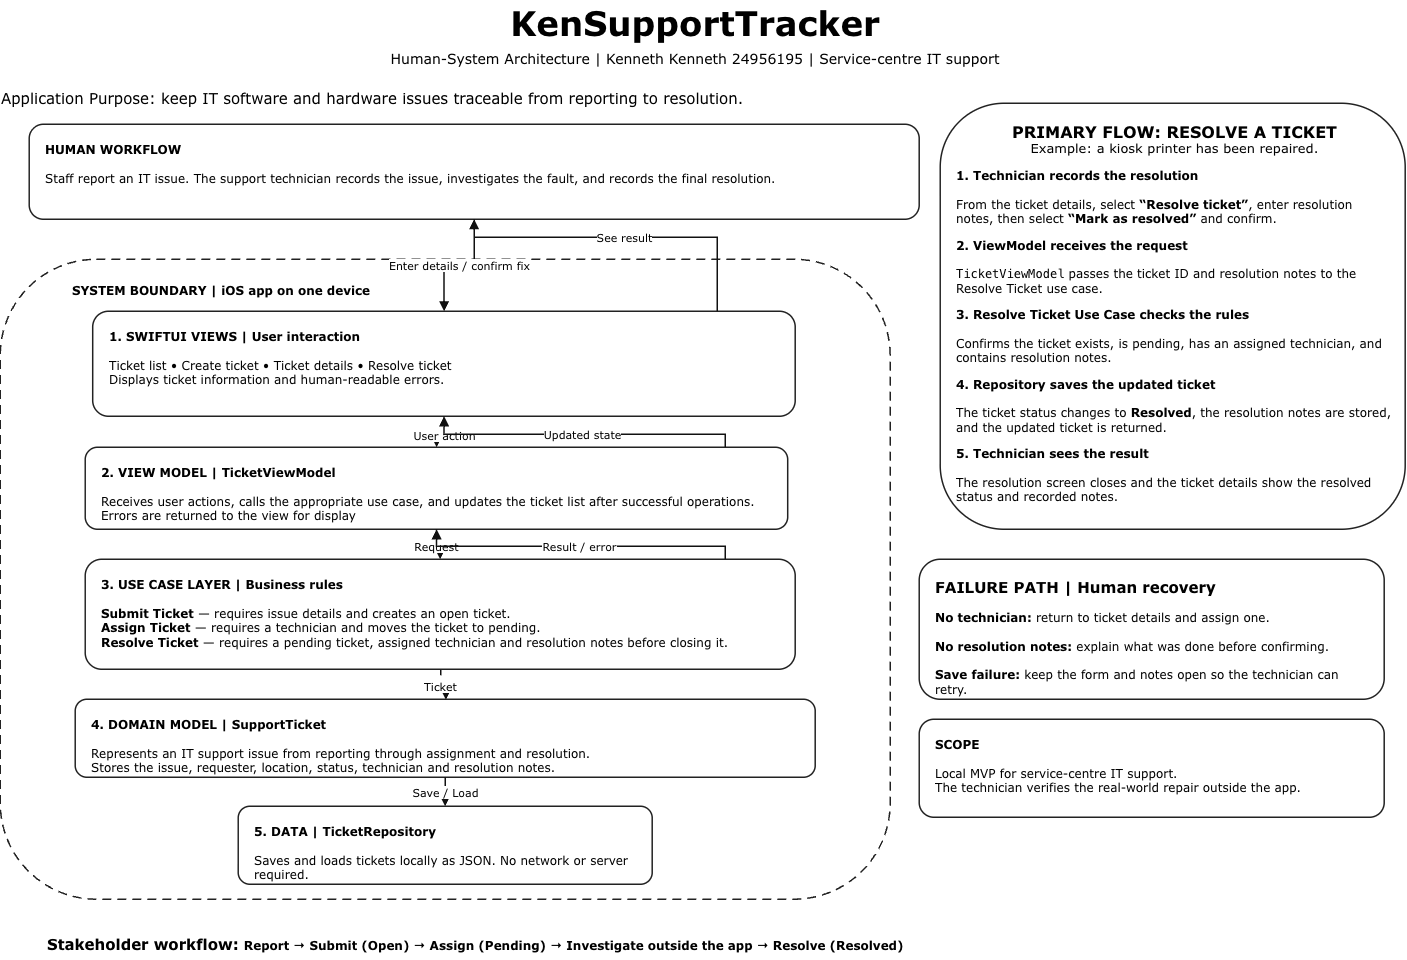

The diagram above was exported from draw.io. Its source (the exported page's mxGraphModel, read from the mxfile embedded in the PNG):
<mxGraphModel dx="1956" dy="1160" grid="1" gridSize="10" guides="1" tooltips="1" connect="1" arrows="1" fold="1" page="1" pageScale="1" pageWidth="1455" pageHeight="1024" math="0" shadow="0">
  <root>
    <mxCell id="0" />
    <mxCell id="1" parent="0" />
    <mxCell id="title" parent="1" style="text;html=1;align=center;verticalAlign=middle;whiteSpace=wrap;rounded=0;fontFamily=Verdana;" value="&lt;b&gt;&lt;font style=&quot;font-size:34px&quot;&gt;KenSupportTracker&lt;/font&gt;&lt;/b&gt;" vertex="1">
      <mxGeometry height="48" width="640" x="410" y="10" as="geometry" />
    </mxCell>
    <mxCell id="subtitle" parent="1" style="text;html=1;align=center;verticalAlign=middle;whiteSpace=wrap;rounded=0;fontFamily=Verdana;" value="&lt;font style=&quot;font-size:14px&quot;&gt;Human-System Architecture | Kenneth Kenneth 24956195 | Service-centre IT support&lt;/font&gt;" vertex="1">
      <mxGeometry height="30" width="680" x="390" y="55" as="geometry" />
    </mxCell>
    <mxCell id="purpose" parent="1" style="text;html=1;align=left;verticalAlign=middle;whiteSpace=wrap;rounded=0;fontFamily=Verdana;" value="&lt;font style=&quot;font-size:15px&quot;&gt;Application Purpose: keep IT software and hardware issues traceable from reporting to resolution.&lt;/font&gt;" vertex="1">
      <mxGeometry height="26" width="920" x="34" y="96" as="geometry" />
    </mxCell>
    <mxCell id="human" parent="1" style="rounded=1;whiteSpace=wrap;html=1;align=left;verticalAlign=top;spacingTop=12;spacingLeft=14;spacingRight=12;strokeWidth=1.5;fillColor=#ffffff;strokeColor=#222222;fontFamily=Verdana;" value="&lt;b&gt;HUMAN WORKFLOW&lt;/b&gt;&lt;br&gt;&lt;br&gt;Staff report an IT issue. The support technician records the issue, investigates the fault, and records the final resolution.&lt;div&gt;&lt;br&gt;&lt;/div&gt;" vertex="1">
      <mxGeometry height="95" width="890" x="64" y="135" as="geometry" />
    </mxCell>
    <mxCell id="boundary" parent="1" style="rounded=1;whiteSpace=wrap;html=1;fillColor=none;strokeColor=#222222;dashed=1;dashPattern=6 4;strokeWidth=1.5;fontFamily=Verdana;" value="" vertex="1">
      <mxGeometry height="640" width="890" x="35" y="270" as="geometry" />
    </mxCell>
    <mxCell id="boundary_label" parent="1" style="text;html=1;align=left;verticalAlign=middle;whiteSpace=wrap;rounded=0;fontFamily=Verdana;" value="&lt;b&gt;SYSTEM BOUNDARY | iOS app on one device&lt;/b&gt;" vertex="1">
      <mxGeometry height="24" width="320" x="105" y="290" as="geometry" />
    </mxCell>
    <mxCell id="views" parent="1" style="rounded=1;whiteSpace=wrap;html=1;align=left;verticalAlign=top;spacingTop=12;spacingLeft=14;spacingRight=12;strokeWidth=1.5;fillColor=#ffffff;strokeColor=#222222;fontFamily=Verdana;" value="&lt;b&gt;1. SWIFTUI VIEWS | User interaction&lt;/b&gt;&lt;br&gt;&lt;br&gt;Ticket list • Create ticket • Ticket details • Resolve ticket&lt;br&gt;Displays ticket information and human-readable errors." vertex="1">
      <mxGeometry height="105" width="702.5" x="127.5" y="322" as="geometry" />
    </mxCell>
    <mxCell id="vm" parent="1" style="rounded=1;whiteSpace=wrap;html=1;align=left;verticalAlign=top;spacingTop=12;spacingLeft=14;spacingRight=12;strokeWidth=1.5;fillColor=#ffffff;strokeColor=#222222;fontFamily=Verdana;" value="&lt;b&gt;2. VIEW MODEL | TicketViewModel&lt;/b&gt;&lt;br&gt;&lt;br&gt;Receives user actions, calls the appropriate use case, and updates the ticket list after successful operations. Errors are returned to the view for display" vertex="1">
      <mxGeometry height="82" width="702.5" x="120" y="458" as="geometry" />
    </mxCell>
    <mxCell id="uc" parent="1" style="rounded=1;whiteSpace=wrap;html=1;align=left;verticalAlign=top;spacingTop=12;spacingLeft=14;spacingRight=12;strokeWidth=1.5;fillColor=#ffffff;strokeColor=#222222;fontFamily=Verdana;" value="&lt;b&gt;3. USE CASE LAYER | Business rules&lt;/b&gt;&lt;br&gt;&lt;br&gt;&lt;b&gt;Submit Ticket&lt;/b&gt; — requires issue details and creates an open ticket.&lt;br&gt;&lt;b&gt;Assign Ticket&lt;/b&gt; — requires a technician and moves the ticket to pending.&lt;br&gt;&lt;b&gt;Resolve Ticket&lt;/b&gt; — requires a pending ticket, assigned technician and resolution notes before closing it." vertex="1">
      <mxGeometry height="110" width="710" x="120" y="570" as="geometry" />
    </mxCell>
    <mxCell id="domain" parent="1" style="rounded=1;whiteSpace=wrap;html=1;align=left;verticalAlign=top;spacingTop=12;spacingLeft=14;spacingRight=12;strokeWidth=1.5;fillColor=#ffffff;strokeColor=#222222;fontFamily=Verdana;" value="&lt;b&gt;4. DOMAIN MODEL | SupportTicket&lt;/b&gt;&lt;br&gt;&lt;br&gt;Represents an IT support issue from reporting through assignment and resolution.&lt;br&gt;Stores the issue, requester, location, status, technician and resolution notes." vertex="1">
      <mxGeometry height="78" width="740" x="110" y="710" as="geometry" />
    </mxCell>
    <mxCell id="data" parent="1" style="rounded=1;whiteSpace=wrap;html=1;align=left;verticalAlign=top;spacingTop=12;spacingLeft=14;spacingRight=12;strokeWidth=1.5;fillColor=#ffffff;strokeColor=#222222;fontFamily=Verdana;" value="&lt;b&gt;5. DATA | TicketRepository&lt;/b&gt;&lt;div&gt;&lt;b&gt;&lt;br&gt;&lt;/b&gt;Saves and loads tickets locally as JSON. No network or server required.&lt;/div&gt;" vertex="1">
      <mxGeometry height="78" width="414" x="273" y="817" as="geometry" />
    </mxCell>
    <mxCell id="e_human_views" edge="1" parent="1" source="human" style="edgeStyle=orthogonalEdgeStyle;rounded=0;orthogonalLoop=1;jettySize=auto;html=1;endArrow=block;endFill=1;strokeWidth=1.5;strokeColor=#111111;fontFamily=Verdana;" target="views" value="Enter details / confirm fix">
      <mxGeometry relative="1" as="geometry" />
    </mxCell>
    <mxCell id="e_views_human" edge="1" parent="1" source="views" style="edgeStyle=orthogonalEdgeStyle;rounded=0;orthogonalLoop=1;jettySize=auto;html=1;endArrow=block;endFill=1;strokeWidth=1.5;strokeColor=#111111;fontFamily=Verdana;" target="human" value="See result">
      <mxGeometry relative="1" as="geometry">
        <Array as="points">
          <mxPoint x="752" y="248" />
        </Array>
      </mxGeometry>
    </mxCell>
    <mxCell id="e_views_vm" edge="1" parent="1" source="views" style="edgeStyle=orthogonalEdgeStyle;rounded=0;orthogonalLoop=1;jettySize=auto;html=1;endArrow=block;endFill=1;strokeWidth=1.6;strokeColor=#111111;fontFamily=Verdana;" target="vm" value="User action">
      <mxGeometry relative="1" as="geometry" />
    </mxCell>
    <mxCell id="e_vm_views" edge="1" parent="1" source="vm" style="edgeStyle=orthogonalEdgeStyle;rounded=0;orthogonalLoop=1;jettySize=auto;html=1;endArrow=block;endFill=1;strokeWidth=1.6;strokeColor=#111111;fontFamily=Verdana;" target="views" value="Updated state">
      <mxGeometry relative="1" as="geometry">
        <Array as="points">
          <mxPoint x="760" y="445" />
        </Array>
      </mxGeometry>
    </mxCell>
    <mxCell id="e_vm_uc" edge="1" parent="1" source="vm" style="edgeStyle=orthogonalEdgeStyle;rounded=0;orthogonalLoop=1;jettySize=auto;html=1;endArrow=block;endFill=1;strokeWidth=1.6;strokeColor=#111111;fontFamily=Verdana;" target="uc" value="Request">
      <mxGeometry relative="1" as="geometry" />
    </mxCell>
    <mxCell id="e_uc_vm" edge="1" parent="1" source="uc" style="edgeStyle=orthogonalEdgeStyle;rounded=0;orthogonalLoop=1;jettySize=auto;html=1;endArrow=block;endFill=1;strokeWidth=1.6;strokeColor=#111111;fontFamily=Verdana;" target="vm" value="Result / error">
      <mxGeometry relative="1" as="geometry">
        <Array as="points">
          <mxPoint x="760" y="557" />
        </Array>
      </mxGeometry>
    </mxCell>
    <mxCell id="e_uc_domain" edge="1" parent="1" source="uc" style="edgeStyle=orthogonalEdgeStyle;rounded=0;orthogonalLoop=1;jettySize=auto;html=1;endArrow=block;endFill=1;strokeWidth=1.4;strokeColor=#111111;dashed=1;dashPattern=4 4;fontFamily=Verdana;" target="domain" value="Ticket">
      <mxGeometry relative="1" as="geometry" />
    </mxCell>
    <mxCell id="e_domain_data" edge="1" parent="1" source="domain" style="edgeStyle=orthogonalEdgeStyle;rounded=0;orthogonalLoop=1;jettySize=auto;html=1;endArrow=block;endFill=1;strokeWidth=1.6;strokeColor=#111111;fontFamily=Verdana;" target="data" value="Save / Load">
      <mxGeometry relative="1" as="geometry" />
    </mxCell>
    <mxCell id="primary" parent="1" style="rounded=1;whiteSpace=wrap;html=1;align=left;verticalAlign=top;spacingTop=12;spacingLeft=14;spacingRight=12;strokeWidth=1.5;fillColor=#ffffff;strokeColor=#222222;fontFamily=Verdana;" value="&lt;div style=&quot;text-align: center;&quot;&gt;&lt;b style=&quot;background-color: transparent; color: light-dark(rgb(0, 0, 0), rgb(255, 255, 255));&quot;&gt;&lt;font style=&quot;font-size:16px&quot;&gt;PRIMARY FLOW: RESOLVE A TICKET&lt;/font&gt;&lt;/b&gt;&lt;/div&gt;&lt;font style=&quot;font-size:13px&quot;&gt;&lt;div style=&quot;text-align: center;&quot;&gt;&lt;span style=&quot;background-color: transparent; color: light-dark(rgb(0, 0, 0), rgb(255, 255, 255));&quot;&gt;Example: a kiosk printer has been repaired.&lt;/span&gt;&lt;/div&gt;&lt;/font&gt;&lt;p class=&quot;PDq2pG_selectionAnchorContainer&quot;&gt;&lt;strong&gt;1. Technician records the resolution&lt;/strong&gt;&lt;br&gt;&lt;br&gt;From the ticket details, select &lt;strong&gt;“Resolve ticket”&lt;/strong&gt;, enter resolution notes, then select &lt;strong&gt;“Mark as resolved”&lt;/strong&gt; and confirm.&lt;/p&gt;&lt;p&gt;&lt;strong&gt;2. ViewModel receives the request&lt;/strong&gt;&lt;br&gt;&lt;br&gt;&lt;code&gt;TicketViewModel&lt;/code&gt; passes the ticket ID and resolution notes to the Resolve Ticket use case.&lt;/p&gt;&lt;p&gt;&lt;strong&gt;3. Resolve Ticket Use Case checks the rules&lt;/strong&gt;&lt;br&gt;&lt;br&gt;Confirms the ticket exists, is pending, has an assigned technician, and contains resolution notes.&lt;/p&gt;&lt;p&gt;&lt;strong&gt;4. Repository saves the updated ticket&lt;/strong&gt;&lt;br&gt;&lt;br&gt;The ticket status changes to &lt;strong&gt;Resolved&lt;/strong&gt;, the resolution notes are stored, and the updated ticket is returned.&lt;/p&gt;&lt;p&gt;&lt;strong&gt;5. Technician sees the result&lt;/strong&gt;&lt;br&gt;&lt;br&gt;The resolution screen closes and the ticket details show the resolved status and recorded notes.&lt;/p&gt;&lt;br&gt;&lt;p&gt;&lt;/p&gt;" vertex="1">
      <mxGeometry height="426" width="465" x="975" y="114" as="geometry" />
    </mxCell>
    <mxCell id="failure" parent="1" style="rounded=1;whiteSpace=wrap;html=1;align=left;verticalAlign=top;spacingTop=12;spacingLeft=14;spacingRight=12;strokeWidth=1.5;fillColor=#ffffff;strokeColor=#222222;fontFamily=Verdana;" value="&lt;b&gt;&lt;font style=&quot;font-size:15px&quot;&gt;FAILURE PATH | Human recovery&lt;/font&gt;&lt;/b&gt;&lt;br&gt;&lt;br&gt;&lt;b&gt;No technician:&lt;/b&gt; return to ticket details and assign one.&lt;br&gt;&lt;br&gt;&lt;b&gt;No resolution notes:&lt;/b&gt; explain what was done before confirming.&lt;br&gt;&lt;br&gt;&lt;b&gt;Save failure:&lt;/b&gt; keep the form and notes open so the technician can retry." vertex="1">
      <mxGeometry height="140" width="465" x="954" y="570" as="geometry" />
    </mxCell>
    <mxCell id="scope" parent="1" style="rounded=1;whiteSpace=wrap;html=1;align=left;verticalAlign=top;spacingTop=12;spacingLeft=14;spacingRight=12;strokeWidth=1.5;fillColor=#ffffff;strokeColor=#222222;fontFamily=Verdana;" value="&lt;b&gt;SCOPE&lt;/b&gt;&lt;br&gt;&lt;br&gt;Local MVP for service-centre IT support.&lt;br&gt;The technician verifies the real-world repair outside the app." vertex="1">
      <mxGeometry height="98" width="465" x="954" y="730" as="geometry" />
    </mxCell>
    <mxCell id="workflow" parent="1" style="text;html=1;align=left;verticalAlign=middle;whiteSpace=wrap;rounded=0;fontFamily=Verdana;" value="&lt;b&gt;&lt;font style=&quot;font-size: 15px;&quot;&gt;Stakeholder workflow:&amp;nbsp;&lt;/font&gt;Report → Submit (Open) → Assign (Pending) → Investigate outside the app → Resolve (Resolved)&lt;/b&gt;" vertex="1">
      <mxGeometry height="30" width="905" x="80" y="940" as="geometry" />
    </mxCell>
  </root>
</mxGraphModel>